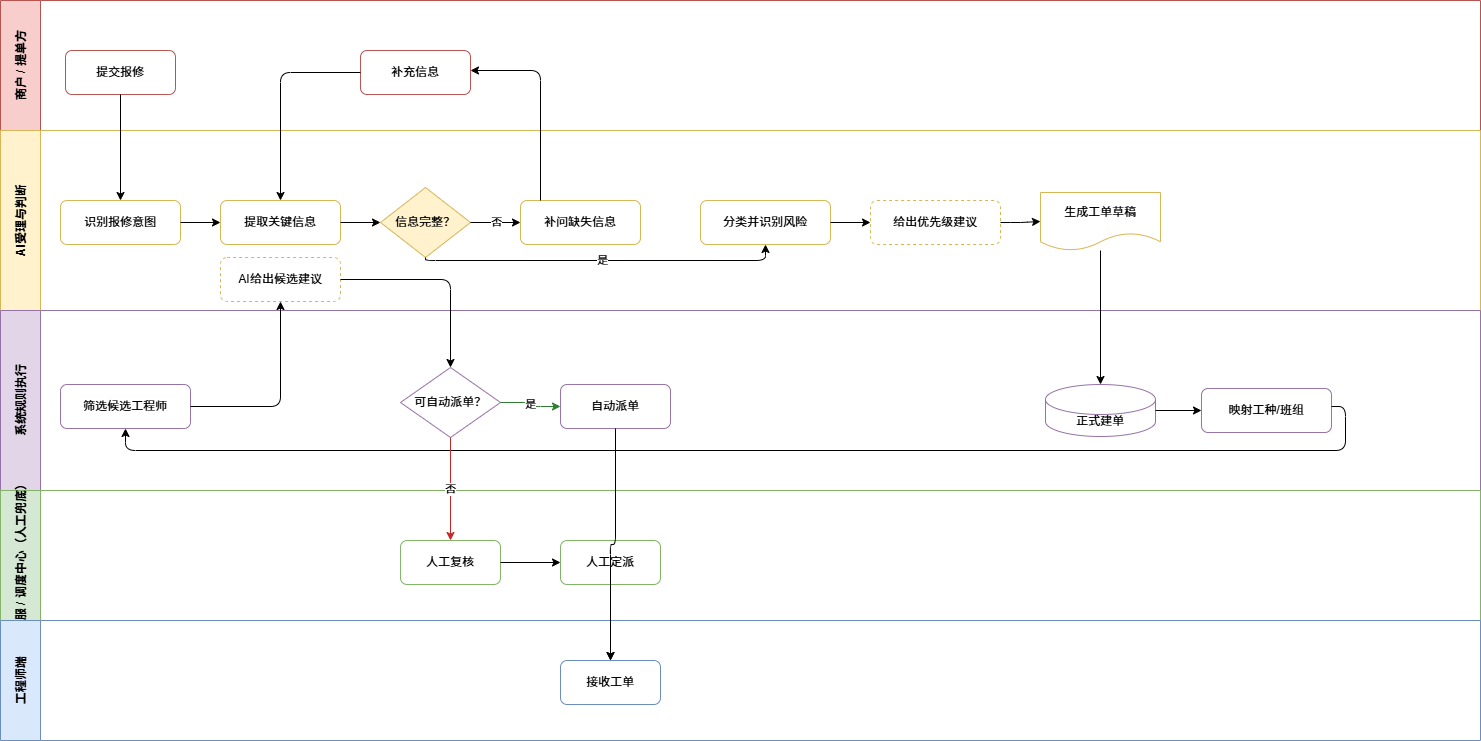

The diagram above was exported from draw.io. Its source (the exported page's mxGraphModel, read from the mxfile embedded in the PNG):
<mxGraphModel dx="1684" dy="1068" grid="1" gridSize="10" guides="1" tooltips="1" connect="1" arrows="1" fold="1" page="1" pageScale="1" pageWidth="827" pageHeight="1169" math="0" shadow="0">
  <root>
    <mxCell id="0" />
    <mxCell id="1" parent="0" />
    <mxCell id="lane1" parent="1" style="swimlane;horizontal=0;startSize=40;fillColor=#f8cecc;strokeColor=#b85450;fontStyle=1;" value="商户 / 提单方" vertex="1">
      <mxGeometry height="130" width="1480" x="40" y="40" as="geometry" />
    </mxCell>
    <mxCell id="m1" parent="lane1" style="rounded=1;whiteSpace=wrap;html=1;fillColor=#ffffff;strokeColor=#b85450;" value="提交报修" vertex="1">
      <mxGeometry height="44" width="110" x="65" y="50" as="geometry" />
    </mxCell>
    <mxCell id="m2" parent="lane1" style="rounded=1;whiteSpace=wrap;html=1;fillColor=#ffffff;strokeColor=#b85450;" value="补充信息" vertex="1">
      <mxGeometry height="44" width="110" x="360" y="50" as="geometry" />
    </mxCell>
    <mxCell id="lane2" parent="1" style="swimlane;horizontal=0;startSize=40;fillColor=#fff2cc;strokeColor=#d6b656;fontStyle=1;" value="AI受理与判断" vertex="1">
      <mxGeometry height="180" width="1480" x="40" y="170" as="geometry" />
    </mxCell>
    <mxCell id="a1" parent="lane2" style="rounded=1;whiteSpace=wrap;html=1;fillColor=#ffffff;strokeColor=#d6b656;" value="识别报修意图" vertex="1">
      <mxGeometry height="44" width="120" x="60" y="70" as="geometry" />
    </mxCell>
    <mxCell id="a2" parent="lane2" style="rounded=1;whiteSpace=wrap;html=1;fillColor=#ffffff;strokeColor=#d6b656;" value="提取关键信息" vertex="1">
      <mxGeometry height="44" width="120" x="220" y="70" as="geometry" />
    </mxCell>
    <mxCell id="a3" parent="lane2" style="rhombus;whiteSpace=wrap;html=1;fillColor=#fff2cc;strokeColor=#d6b656;" value="信息完整？" vertex="1">
      <mxGeometry height="70" width="90" x="380" y="57" as="geometry" />
    </mxCell>
    <mxCell id="a4" parent="lane2" style="rounded=1;whiteSpace=wrap;html=1;fillColor=#ffffff;strokeColor=#d6b656;" value="补问缺失信息" vertex="1">
      <mxGeometry height="44" width="120" x="520" y="70" as="geometry" />
    </mxCell>
    <mxCell id="a5" parent="lane2" style="rounded=1;whiteSpace=wrap;html=1;fillColor=#ffffff;strokeColor=#d6b656;" value="分类并识别风险" vertex="1">
      <mxGeometry height="44" width="130" x="700" y="70" as="geometry" />
    </mxCell>
    <mxCell id="a6" parent="lane2" style="rounded=1;whiteSpace=wrap;html=1;fillColor=#ffffff;strokeColor=#d6b656;dashed=1;" value="给出优先级建议" vertex="1">
      <mxGeometry height="44" width="130" x="870" y="70" as="geometry" />
    </mxCell>
    <mxCell id="a7" parent="lane2" style="shape=document;whiteSpace=wrap;html=1;boundedLbl=1;fillColor=#ffffff;strokeColor=#d6b656;" value="生成工单草稿" vertex="1">
      <mxGeometry height="58" width="120" x="1040" y="62" as="geometry" />
    </mxCell>
    <mxCell id="e2" edge="1" parent="lane2" source="a1" style="edgeStyle=orthogonalEdgeStyle;rounded=1;html=1;" target="a2">
      <mxGeometry relative="1" as="geometry" />
    </mxCell>
    <mxCell id="e3" edge="1" parent="lane2" source="a2" style="edgeStyle=orthogonalEdgeStyle;rounded=1;html=1;" target="a3">
      <mxGeometry relative="1" as="geometry" />
    </mxCell>
    <mxCell id="e4" edge="1" parent="lane2" source="a3" style="edgeStyle=orthogonalEdgeStyle;rounded=1;html=1;" target="a5" value="是">
      <mxGeometry relative="1" as="geometry">
        <Array as="points">
          <mxPoint x="425" y="130" />
          <mxPoint x="765" y="130" />
        </Array>
      </mxGeometry>
    </mxCell>
    <mxCell id="e5" edge="1" parent="lane2" source="a3" style="edgeStyle=orthogonalEdgeStyle;rounded=1;html=1;" target="a4" value="否">
      <mxGeometry relative="1" as="geometry" />
    </mxCell>
    <mxCell id="e8" edge="1" parent="lane2" source="a5" style="edgeStyle=orthogonalEdgeStyle;rounded=1;html=1;" target="a6">
      <mxGeometry relative="1" as="geometry" />
    </mxCell>
    <mxCell id="e9" edge="1" parent="lane2" source="a6" style="edgeStyle=orthogonalEdgeStyle;rounded=1;html=1;" target="a7">
      <mxGeometry relative="1" as="geometry" />
    </mxCell>
    <mxCell id="s4" parent="lane2" style="rounded=1;whiteSpace=wrap;html=1;fillColor=#ffffff;strokeColor=light-dark(#d6b656, #9577a3);dashed=1;" value="AI给出候选建议" vertex="1">
      <mxGeometry height="44" width="120" x="220" y="127" as="geometry" />
    </mxCell>
    <mxCell id="lane3" parent="1" style="swimlane;horizontal=0;startSize=40;fillColor=#e1d5e7;strokeColor=#9673a6;fontStyle=1;" value="系统规则执行" vertex="1">
      <mxGeometry height="180" width="1480" x="40" y="350" as="geometry" />
    </mxCell>
    <mxCell id="s1" parent="lane3" style="shape=cylinder3;whiteSpace=wrap;html=1;boundedLbl=1;backgroundOutline=1;size=15;fillColor=#ffffff;strokeColor=#9673a6;" value="正式建单" vertex="1">
      <mxGeometry height="52" width="110" x="1045" y="74" as="geometry" />
    </mxCell>
    <mxCell id="s2" parent="lane3" style="rounded=1;whiteSpace=wrap;html=1;fillColor=#ffffff;strokeColor=#9673a6;" value="映射工种/班组" vertex="1">
      <mxGeometry height="44" width="130" x="1201" y="78" as="geometry" />
    </mxCell>
    <mxCell id="s3" parent="lane3" style="rounded=1;whiteSpace=wrap;html=1;fillColor=#ffffff;strokeColor=#9673a6;" value="筛选候选工程师" vertex="1">
      <mxGeometry height="44" width="130" x="60" y="74" as="geometry" />
    </mxCell>
    <mxCell id="s5" parent="lane3" style="rhombus;whiteSpace=wrap;html=1;fillColor=#ffffff;strokeColor=#9673a6;" value="可自动派单？" vertex="1">
      <mxGeometry height="70" width="100" x="400" y="57" as="geometry" />
    </mxCell>
    <mxCell id="s6" parent="lane3" style="rounded=1;whiteSpace=wrap;html=1;fillColor=#ffffff;strokeColor=#9673a6;" value="自动派单" vertex="1">
      <mxGeometry height="44" width="110" x="560" y="74" as="geometry" />
    </mxCell>
    <mxCell id="e11" edge="1" parent="lane3" source="s1" style="edgeStyle=orthogonalEdgeStyle;rounded=1;html=1;" target="s2">
      <mxGeometry relative="1" as="geometry" />
    </mxCell>
    <mxCell id="e12" edge="1" parent="lane3" source="s2" style="edgeStyle=orthogonalEdgeStyle;rounded=1;html=1;" target="s3">
      <mxGeometry relative="1" as="geometry">
        <Array as="points">
          <mxPoint x="1345" y="96" />
          <mxPoint x="1345" y="140" />
          <mxPoint x="125" y="140" />
          <mxPoint x="125" y="96" />
        </Array>
      </mxGeometry>
    </mxCell>
    <mxCell id="e15" edge="1" parent="lane3" source="s5" style="edgeStyle=orthogonalEdgeStyle;rounded=1;html=1;strokeColor=#2E7D32;" target="s6" value="是">
      <mxGeometry relative="1" as="geometry" />
    </mxCell>
    <mxCell id="lane4" parent="1" style="swimlane;horizontal=0;startSize=40;fillColor=#d5e8d4;strokeColor=#82b366;fontStyle=1;" value="客服 / 调度中心（人工兜底）" vertex="1">
      <mxGeometry height="130" width="1480" x="40" y="530" as="geometry" />
    </mxCell>
    <mxCell id="h1" parent="lane4" style="rounded=1;whiteSpace=wrap;html=1;fillColor=#ffffff;strokeColor=#82b366;" value="人工复核" vertex="1">
      <mxGeometry height="44" width="100" x="400" y="50" as="geometry" />
    </mxCell>
    <mxCell id="h2" parent="lane4" style="rounded=1;whiteSpace=wrap;html=1;fillColor=#ffffff;strokeColor=#82b366;" value="人工定派" vertex="1">
      <mxGeometry height="44" width="100" x="560" y="50" as="geometry" />
    </mxCell>
    <mxCell id="e17" edge="1" parent="lane4" source="h1" style="edgeStyle=orthogonalEdgeStyle;rounded=1;html=1;" target="h2">
      <mxGeometry relative="1" as="geometry" />
    </mxCell>
    <mxCell id="lane5" parent="1" style="swimlane;horizontal=0;startSize=40;fillColor=#dae8fc;strokeColor=#6c8ebf;fontStyle=1;" value="工程师端" vertex="1">
      <mxGeometry height="120" width="1480" x="40" y="660" as="geometry" />
    </mxCell>
    <mxCell id="e1n" parent="lane5" style="rounded=1;whiteSpace=wrap;html=1;fillColor=#ffffff;strokeColor=#6c8ebf;" value="接收工单" vertex="1">
      <mxGeometry height="44" width="100" x="560" y="40" as="geometry" />
    </mxCell>
    <mxCell id="e1" edge="1" parent="1" source="m1" style="edgeStyle=orthogonalEdgeStyle;rounded=1;html=1;" target="a1">
      <mxGeometry relative="1" as="geometry" />
    </mxCell>
    <mxCell id="e6" edge="1" parent="1" source="a4" style="edgeStyle=orthogonalEdgeStyle;rounded=1;html=1;" target="m2">
      <mxGeometry relative="1" as="geometry">
        <Array as="points">
          <mxPoint x="580" y="110" />
        </Array>
      </mxGeometry>
    </mxCell>
    <mxCell id="e7" edge="1" parent="1" source="m2" style="edgeStyle=orthogonalEdgeStyle;rounded=1;html=1;" target="a2">
      <mxGeometry relative="1" as="geometry" />
    </mxCell>
    <mxCell id="e10" edge="1" parent="1" source="a7" style="edgeStyle=orthogonalEdgeStyle;rounded=1;html=1;" target="s1">
      <mxGeometry relative="1" as="geometry" />
    </mxCell>
    <mxCell id="e16" edge="1" parent="1" source="s5" style="edgeStyle=orthogonalEdgeStyle;rounded=1;html=1;strokeColor=#C62828;" target="h1" value="否">
      <mxGeometry relative="1" as="geometry" />
    </mxCell>
    <mxCell id="e18" edge="1" parent="1" source="s6" style="edgeStyle=orthogonalEdgeStyle;rounded=1;html=1;" target="e1n">
      <mxGeometry relative="1" as="geometry" />
    </mxCell>
    <mxCell id="e19" edge="1" parent="1" source="h2" style="edgeStyle=orthogonalEdgeStyle;rounded=1;html=1;dashed=1;" target="e1n">
      <mxGeometry relative="1" as="geometry" />
    </mxCell>
    <mxCell id="e13" edge="1" parent="1" source="s3" style="edgeStyle=orthogonalEdgeStyle;rounded=1;html=1;" target="s4">
      <mxGeometry relative="1" as="geometry" />
    </mxCell>
    <mxCell id="e14" edge="1" parent="1" source="s4" style="edgeStyle=orthogonalEdgeStyle;rounded=1;html=1;" target="s5">
      <mxGeometry relative="1" as="geometry" />
    </mxCell>
  </root>
</mxGraphModel>